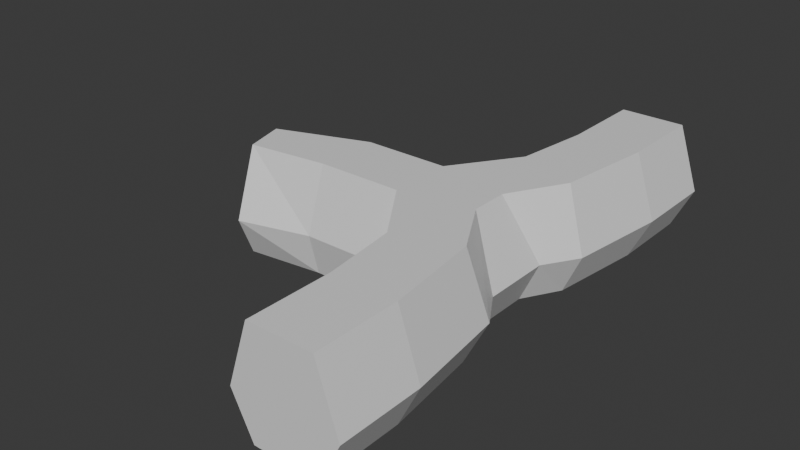 # Source: ant_tunnels.blend  (saved by Blender 4.0.36; exported with 4.5.12 LTS)
import bpy
from mathutils import Matrix  # noqa: F401  (used for matrix-valued properties, if any)

bpy.ops.wm.read_factory_settings(use_empty=True)
scene = bpy.context.scene
scene.name = 'Scene'

# ---- collections
col_collection = bpy.data.collections.new('Collection'); scene.collection.children.link(col_collection)

# ---- materials (node trees are filled in below, after node groups)
mat_material = bpy.data.materials.new('Material')
mat_material.alpha_threshold = 0.0
mat_material.use_transparent_shadow = False
mat_material.roughness = 0.5
mat_material.line_color = (0.0, 0.0, 0.0, 1.0)

# ---- material node trees
mat_material.use_nodes = True; mat_material.node_tree.nodes.clear()
_N = mat_material.node_tree.nodes; _L = mat_material.node_tree.links
n0 = _N.new('ShaderNodeOutputMaterial'); n0.name = 'Material Output'; n0.location = (300, 300)
n1 = _N.new('ShaderNodeBsdfPrincipled'); n1.name = 'Principled BSDF'; n1.location = (10, 300)
n1.inputs[3].default_value = 1.45
_L.new(n1.outputs[0], n0.inputs[0])
n0.is_active_output = True

# ---- world
world_world = bpy.data.worlds.new('World'); scene.world = world_world
world_world.use_nodes = True; world_world.node_tree.nodes.clear()
_N = world_world.node_tree.nodes; _L = world_world.node_tree.links
n0 = _N.new('ShaderNodeOutputWorld'); n0.name = 'World Output'; n0.location = (300, 300)
n1 = _N.new('ShaderNodeBackground'); n1.name = 'Background'; n1.location = (10, 300)
n1.inputs[0].default_value = (0.05088, 0.05088, 0.05088, 1.0)
_L.new(n1.outputs[0], n0.inputs[0])
n0.is_active_output = True
world_world.color = (0.05088, 0.05088, 0.05088)
world_world.use_sun_shadow = False
world_world.sun_shadow_jitter_overblur = 0.0

# ---- meshes
me_cube = bpy.data.meshes.new('Cube')
me_cube.from_pydata([(0.75, 1.0, 2.5), (0.75, 1.0, 0.0), (0.75, -1.0, 2.5), (0.75, -1.0, 0.0), (-0.75, 1.0, 2.5), (-0.75, 1.0, 0.0), (-0.75, -1.0, 2.5), (-0.75, -1.0, 0.0), (1.25, 1.0, 1.0), (-1.25, -1.0, 1.0), (1.25, -1.0, 1.0), (-1.25, 1.0, 1.0), (-4.0, 5.75, 2.5), (-4.0, 6.0, 1.192e-07), (-2.0, 5.75, 2.5), (-2.0, 6.0, 1.192e-07), (-4.0, 4.25, 2.5), (-4.0, 4.0, 1.192e-07), (-2.0, 4.25, 2.5), (-2.0, 4.0, 1.192e-07), (-4.0, 6.25, 1.0), (-2.0, 3.75, 1.0), (-2.0, 6.25, 1.0), (-4.0, 3.75, 1.0), (0.4659, 3.259, 2.5), (0.4659, 3.259, 0.0), (-0.9659, 2.741, 2.5), (-0.9659, 2.741, 0.0), (0.9489, 3.388, 1.0), (-1.449, 2.612, 1.0), (0.75, 9.0, 2.5), (0.75, 9.0, 0.0), (0.75, 11.0, 2.5), (0.75, 11.0, 0.0), (-0.75, 9.0, 2.5), (-0.75, 9.0, 0.0), (-0.75, 11.0, 2.5), (-0.75, 11.0, 0.0), (1.25, 9.0, 1.0), (-1.25, 11.0, 1.0), (1.25, 11.0, 1.0), (-1.25, 9.0, 1.0), (0.4659, 6.741, 2.5), (0.4659, 6.741, 0.0), (-0.9659, 7.259, 2.5), (-0.9659, 7.259, 0.0), (0.9489, 6.612, 1.0), (-1.449, 7.388, 1.0), (-0.03407, 4.129, 0.0), (-0.03407, 5.871, 0.0), (0.4489, 4.194, 1.0), (0.4489, 5.806, 1.0), (-0.2841, 4.565, 2.5), (-0.2841, 5.435, 2.5), (-6.129, 4.983, 2.5), (-6.194, 5.224, 1.192e-07), (-5.871, 4.017, 2.5), (-5.806, 3.776, 1.192e-07), (-6.324, 5.707, 1.0), (-5.676, 3.293, 1.0)], [], [(0, 2, 6, 4), (17, 19, 15, 13), (9, 11, 4, 6), (5, 7, 3, 1), (8, 10, 2, 0), (12, 14, 18, 16), (21, 23, 16, 18), (1, 3, 10, 8), (7, 5, 11, 9), (20, 22, 14, 12), (13, 15, 22, 20), (19, 17, 23, 21), (11, 29, 26, 4), (8, 28, 25, 1), (5, 27, 29, 11), (0, 24, 28, 8), (1, 25, 27, 5), (4, 26, 24, 0), (30, 34, 36, 32), (39, 36, 34, 41), (35, 31, 33, 37), (38, 30, 32, 40), (31, 38, 40, 33), (37, 39, 41, 35), (41, 34, 44, 47), (38, 31, 43, 46), (35, 41, 47, 45), (30, 38, 46, 42), (31, 35, 45, 43), (34, 30, 42, 44), (45, 15, 19, 27), (27, 25, 48), (45, 27, 48, 49), (45, 49, 43), (9, 6, 2, 10, 3, 7), (36, 39, 37, 33, 40, 32), (23, 59, 56, 16), (50, 48, 25, 28), (48, 50, 51, 49), (43, 49, 51, 46), (52, 50, 28, 24), (50, 52, 53, 51), (46, 51, 53, 42), (22, 15, 45, 47), (14, 22, 47, 44), (19, 21, 29, 27), (21, 18, 26, 29), (26, 18, 52, 24), (18, 14, 53, 52), (42, 53, 14, 44), (55, 58, 54, 56, 59, 57), (20, 58, 55, 13), (17, 57, 59, 23), (12, 54, 58, 20), (13, 55, 57, 17), (16, 56, 54, 12)])
_uv = me_cube.uv_layers.new(name='UVMap')
_uv.uv.foreach_set('vector', [0.625, 0.5, 0.625, 0.75, 0.875, 0.75, 0.875, 0.5, 0.125, 0.5, 0.125, 0.75, 0.375, 0.75, 0.375, 0.5, 0.5, 0.0, 0.5, 0.25, 0.625, 0.25, 0.625, 0.0, 0.125, 0.5, 0.125, 0.75, 0.375, 0.75, 0.375, 0.5, 0.5, 0.5, 0.5, 0.75, 0.625, 0.75, 0.625, 0.5, 0.625, 0.5, 0.625, 0.75, 0.875, 0.75, 0.875, 0.5, 0.5, 0.0, 0.5, 0.25, 0.625, 0.25, 0.625, 0.0, 0.375, 0.5, 0.375, 0.75, 0.5, 0.75, 0.5, 0.5, 0.375, 0.0, 0.375, 0.25, 0.5, 0.25, 0.5, 0.0, 0.5, 0.5, 0.5, 0.75, 0.625, 0.75, 0.625, 0.5, 0.375, 0.5, 0.375, 0.75, 0.5, 0.75, 0.5, 0.5, 0.375, 0.0, 0.375, 0.25, 0.5, 0.25, 0.5, 0.0, 0.5, 0.25, 0.5, 0.25, 0.625, 0.25, 0.625, 0.25, 0.5, 0.5, 0.5, 0.5, 0.375, 0.5, 0.375, 0.5, 0.375, 0.25, 0.375, 0.25, 0.5, 0.25, 0.5, 0.25, 0.625, 0.5, 0.625, 0.5, 0.5, 0.5, 0.5, 0.5, 0.375, 0.5, 0.375, 0.5, 0.125, 0.5, 0.125, 0.5, 0.875, 0.5, 0.875, 0.5, 0.625, 0.5, 0.625, 0.5, 0.625, 0.5, 0.875, 0.5, 0.875, 0.75, 0.625, 0.75, 0.5, 0.0, 0.625, 0.0, 0.625, 0.25, 0.5, 0.25, 0.125, 0.5, 0.375, 0.5, 0.375, 0.75, 0.125, 0.75, 0.5, 0.5, 0.625, 0.5, 0.625, 0.75, 0.5, 0.75, 0.375, 0.5, 0.5, 0.5, 0.5, 0.75, 0.375, 0.75, 0.375, 0.0, 0.5, 0.0, 0.5, 0.25, 0.375, 0.25, 0.5, 0.25, 0.625, 0.25, 0.625, 0.25, 0.5, 0.25, 0.5, 0.5, 0.375, 0.5, 0.375, 0.5, 0.5, 0.5, 0.375, 0.25, 0.5, 0.25, 0.5, 0.25, 0.375, 0.25, 0.625, 0.5, 0.5, 0.5, 0.5, 0.5, 0.625, 0.5, 0.375, 0.5, 0.125, 0.5, 0.125, 0.5, 0.375, 0.5, 0.875, 0.5, 0.625, 0.5, 0.625, 0.5, 0.875, 0.5, 0.0, 0.0, 0.375, 0.75, 0.125, 0.75, 0.0, 0.0, 0.125, 0.5, 0.375, 0.5, 0.0, 0.0, 0.0, 0.0, 0.125, 0.5, 0.0, 0.0, 0.0, 0.0, 0.0, 0.0, 0.0, 0.0, 0.375, 0.5, 0.5, 0.0, 0.875, 0.75, 0.625, 0.75, 0.5, 0.75, 0.375, 0.75, 0.375, 0.0, 0.875, 0.75, 0.5, 0.0, 0.125, 0.75, 0.375, 0.75, 0.5, 0.75, 0.625, 0.75, 0.5, 0.25, 0.5, 0.25, 0.625, 0.25, 0.625, 0.25, 0.0, 0.0, 0.0, 0.0, 0.375, 0.5, 0.5, 0.5, 0.0, 0.0, 0.0, 0.0, 0.0, 0.0, 0.0, 0.0, 0.375, 0.5, 0.0, 0.0, 0.0, 0.0, 0.5, 0.5, 0.0, 0.0, 0.0, 0.0, 0.5, 0.5, 0.625, 0.5, 0.0, 0.0, 0.0, 0.0, 0.0, 0.0, 0.0, 0.0, 0.5, 0.5, 0.0, 0.0, 0.0, 0.0, 0.625, 0.5, 0.5, 0.75, 0.375, 0.75, 0.375, 0.25, 0.5, 0.25, 0.625, 0.75, 0.5, 0.75, 0.5, 0.25, 0.625, 0.25, 0.125, 0.75, 0.5, 0.0, 0.5, 0.25, 0.0, 0.0, 0.5, 0.0, 0.625, 0.0, 0.625, 0.25, 0.5, 0.25, 0.625, 0.25, 0.625, 0.0, 0.0, 0.0, 0.625, 0.5, 0.625, 0.0, 0.625, 0.75, 0.0, 0.0, 0.0, 0.0, 0.625, 0.5, 0.0, 0.0, 0.625, 0.75, 0.625, 0.25, 0.375, 0.5, 0.5, 0.5, 0.625, 0.5, 0.875, 0.5, 0.5, 0.25, 0.375, 0.25, 0.5, 0.5, 0.5, 0.5, 0.375, 0.5, 0.375, 0.5, 0.375, 0.25, 0.375, 0.25, 0.5, 0.25, 0.5, 0.25, 0.625, 0.5, 0.625, 0.5, 0.5, 0.5, 0.5, 0.5, 0.375, 0.5, 0.375, 0.5, 0.125, 0.5, 0.125, 0.5, 0.875, 0.5, 0.875, 0.5, 0.625, 0.5, 0.625, 0.5])
me_cube.materials.append(mat_material)
me_cube.use_mirror_vertex_groups = False
me_cube.update()

# ---- objects
ob_walls_col = bpy.data.objects.new('Walls-col', me_cube)

# ---- transforms, parenting, visibility, modifiers, constraints
ob_walls_col.location = (0.0, 0.0, 0.0)
ob_walls_col.lock_rotations_4d = False
ob_walls_col.empty_display_type = 'ARROWS'
ob_walls_col.lineart.crease_threshold = 0.0

# ---- collection membership
col_collection.objects.link(ob_walls_col)

# ---- scene / render settings (as saved in the file)
scene.frame_start = 1; scene.frame_end = 250; scene.frame_set(1)
scene.render.engine = 'BLENDER_EEVEE_NEXT'
scene.cycles.sampling_pattern = 'TABULATED_SOBOL'
bpy.context.view_layer.update()

# ---- added for rendering (the .blend has no active camera and no usable light): camera, sun
cam_auto = bpy.data.cameras.new('AutoCamera')
cam_auto.lens = 50.0
cam_auto.sensor_width = 36.0
cam_auto.clip_end = 1000.0
ob_auto_camera = bpy.data.objects.new('AutoCamera', cam_auto)
scene.collection.objects.link(ob_auto_camera)
ob_auto_camera.location = (10.7944, -10.9975, 11.915)
ob_auto_camera.rotation_euler = (1.09748, -7.21219e-08, 0.694738)
scene.camera = ob_auto_camera
light_auto_sun = bpy.data.lights.new('AutoSun', 'SUN')
light_auto_sun.energy = 3.0
light_auto_sun.angle = 0.0523599
ob_auto_sun = bpy.data.objects.new('AutoSun', light_auto_sun)
scene.collection.objects.link(ob_auto_sun)
ob_auto_sun.rotation_euler = (0.872665, 0.174533, 0.523599)
bpy.context.view_layer.update()
